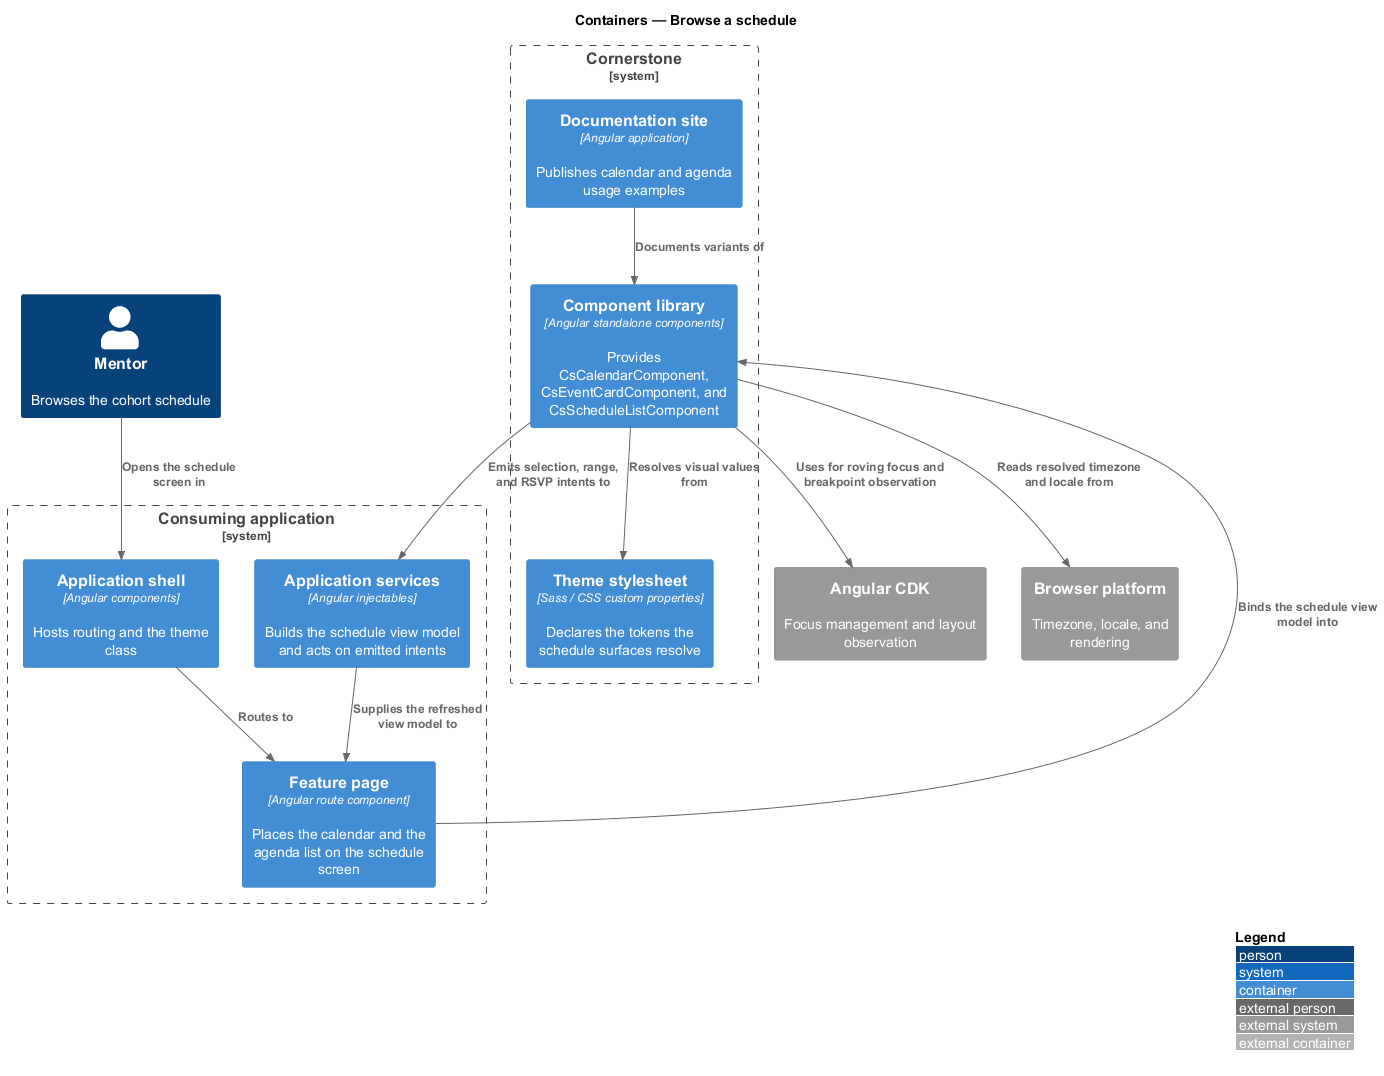

The diagram above was rendered by PlantUML. Its source (embedded in the PNG):
@startuml
!include <C4/C4_Container>
LAYOUT_WITH_LEGEND()
title Containers — Browse a schedule

Person(mentor, "Mentor", "Browses the cohort schedule")

System_Boundary(cornerstone, "Cornerstone") {
  Container(lib, "Component library", "Angular standalone components", "Provides CsCalendarComponent, CsEventCardComponent, and CsScheduleListComponent")
  Container(theme, "Theme stylesheet", "Sass / CSS custom properties", "Declares the tokens the schedule surfaces resolve")
  Container(docs, "Documentation site", "Angular application", "Publishes calendar and agenda usage examples")
}

System_Boundary(app, "Consuming application") {
  Container(shell, "Application shell", "Angular components", "Hosts routing and the theme class")
  Container(page, "Feature page", "Angular route component", "Places the calendar and the agenda list on the schedule screen")
  Container(services, "Application services", "Angular injectables", "Builds the schedule view model and acts on emitted intents")
}

System_Ext(cdk, "Angular CDK", "Focus management and layout observation")
System_Ext(browser, "Browser platform", "Timezone, locale, and rendering")

Rel(mentor, shell, "Opens the schedule screen in")
Rel(shell, page, "Routes to")
Rel(page, lib, "Binds the schedule view model into")
Rel(lib, services, "Emits selection, range, and RSVP intents to")
Rel(services, page, "Supplies the refreshed view model to")
Rel(lib, theme, "Resolves visual values from")
Rel(lib, cdk, "Uses for roving focus and breakpoint observation")
Rel(lib, browser, "Reads resolved timezone and locale from")
Rel(docs, lib, "Documents variants of")
@enduml